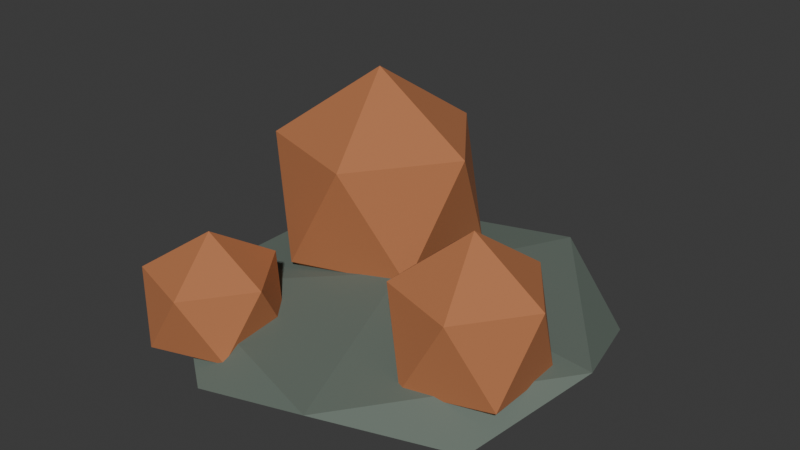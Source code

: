 # Source: ore-iron.blend  (saved by Blender 4.5.87; exported with 4.5.12 LTS)
import bpy
from mathutils import Matrix  # noqa: F401  (used for matrix-valued properties, if any)

bpy.ops.wm.read_factory_settings(use_empty=True)
scene = bpy.context.scene
scene.name = 'Scene'

# ---- collections
col_collection = bpy.data.collections.new('Collection'); scene.collection.children.link(col_collection)

# ---- materials (node trees are filled in below, after node groups)
mat_world_palette = bpy.data.materials.new('world_palette')

# ---- material node trees
mat_world_palette.use_nodes = True; mat_world_palette.node_tree.nodes.clear()
_N = mat_world_palette.node_tree.nodes; _L = mat_world_palette.node_tree.links
n0 = _N.new('ShaderNodeBsdfPrincipled'); n0.name = 'Principled BSDF'; n0.location = (-200, 100)
n0.inputs[1].default_value = 0.05
n0.inputs[2].default_value = 0.84
n1 = _N.new('ShaderNodeOutputMaterial'); n1.name = 'Material Output'; n1.location = (200, 100)
n2 = _N.new('ShaderNodeVertexColor'); n2.name = 'Color Attribute'; n2.location = (0, 0)
n2.layer_name = 'Color'
_L.new(n0.outputs[0], n1.inputs[0])
_L.new(n2.outputs[0], n0.inputs[0])
n1.is_active_output = True

# ---- world
world_world = bpy.data.worlds.new('World'); scene.world = world_world
world_world.use_nodes = True; world_world.node_tree.nodes.clear()
_N = world_world.node_tree.nodes; _L = world_world.node_tree.links
n0 = _N.new('ShaderNodeOutputWorld'); n0.name = 'World Output'; n0.location = (200, 100)
n1 = _N.new('ShaderNodeBackground'); n1.name = 'Background'; n1.location = (-200, 100)
n1.inputs[0].default_value = (0.05088, 0.05088, 0.05088, 1.0)
_L.new(n1.outputs[0], n0.inputs[0])
n0.is_active_output = True
world_world.color = (0.05088, 0.05088, 0.05088)
world_world.sun_shadow_jitter_overblur = 0.0

# ---- meshes
me_icosphere = bpy.data.meshes.new('Icosphere')
me_icosphere.from_pydata([(0.0, 0.0, 0.0), (0.322, -0.2313, 0.03869), (-0.123, -0.3743, 0.03869), (-0.398, 0.0, 0.03869), (-0.123, 0.3743, 0.03869), (0.322, 0.2313, 0.03869), (0.123, -0.3743, 0.1013), (-0.322, -0.2313, 0.1013), (-0.322, 0.2313, 0.1013), (0.123, 0.3743, 0.1013), (0.398, 0.0, 0.1013), (0.0, 0.0, 0.14), (-0.13, 0.1, -7.451e-09), (0.02557, -0.01303, 0.1299), (-0.1894, -0.08289, 0.1299), (-0.3223, 0.1, 0.1299), (-0.1894, 0.2829, 0.1299), (0.02557, 0.213, 0.1299), (-0.07058, -0.08289, 0.3401), (-0.2856, -0.01303, 0.3401), (-0.2856, 0.213, 0.3401), (-0.07058, 0.2829, 0.3401), (0.0623, 0.1, 0.3401), (-0.13, 0.1, 0.47), (0.23, -0.1, 0.0), (0.3385, -0.1789, 0.09397), (0.1885, -0.2276, 0.09397), (0.09584, -0.1, 0.09397), (0.1885, 0.0276, 0.09397), (0.3385, -0.02114, 0.09397), (0.2715, -0.2276, 0.246), (0.1215, -0.1789, 0.246), (0.1215, -0.02114, 0.246), (0.2715, 0.0276, 0.246), (0.3642, -0.1, 0.246), (0.23, -0.1, 0.34), (-0.2, -0.26, 0.0), (-0.1023, -0.331, 0.07186), (-0.2373, -0.3748, 0.07186), (-0.3207, -0.26, 0.07186), (-0.2373, -0.1452, 0.07186), (-0.1023, -0.189, 0.07186), (-0.1627, -0.3748, 0.1881), (-0.2977, -0.331, 0.1881), (-0.2977, -0.189, 0.1881), (-0.1627, -0.1452, 0.1881), (-0.07925, -0.26, 0.1881), (-0.2, -0.26, 0.26)], [], [(0, 1, 2), (1, 0, 5), (0, 2, 3), (0, 3, 4), (0, 4, 5), (1, 5, 10), (2, 1, 6), (3, 2, 7), (4, 3, 8), (5, 4, 9), (1, 10, 6), (2, 6, 7), (3, 7, 8), (4, 8, 9), (5, 9, 10), (6, 10, 11), (7, 6, 11), (8, 7, 11), (9, 8, 11), (10, 9, 11), (12, 13, 14), (13, 12, 17), (12, 14, 15), (12, 15, 16), (12, 16, 17), (13, 17, 22), (14, 13, 18), (15, 14, 19), (16, 15, 20), (17, 16, 21), (13, 22, 18), (14, 18, 19), (15, 19, 20), (16, 20, 21), (17, 21, 22), (18, 22, 23), (19, 18, 23), (20, 19, 23), (21, 20, 23), (22, 21, 23), (24, 25, 26), (25, 24, 29), (24, 26, 27), (24, 27, 28), (24, 28, 29), (25, 29, 34), (26, 25, 30), (27, 26, 31), (28, 27, 32), (29, 28, 33), (25, 34, 30), (26, 30, 31), (27, 31, 32), (28, 32, 33), (29, 33, 34), (30, 34, 35), (31, 30, 35), (32, 31, 35), (33, 32, 35), (34, 33, 35), (36, 37, 38), (37, 36, 41), (36, 38, 39), (36, 39, 40), (36, 40, 41), (37, 41, 46), (38, 37, 42), (39, 38, 43), (40, 39, 44), (41, 40, 45), (37, 46, 42), (38, 42, 43), (39, 43, 44), (40, 44, 45), (41, 45, 46), (42, 46, 47), (43, 42, 47), (44, 43, 47), (45, 44, 47), (46, 45, 47)])
_uv = me_icosphere.uv_layers.new(name='UVMap')
_uv.uv.foreach_set('vector', [0.1818, 0.0, 0.2727, 0.1575, 0.09091, 0.1575, 0.2727, 0.1575, 0.3636, 0.0, 0.4545, 0.1575, 0.9091, 0.0, 1.0, 0.1575, 0.8182, 0.1575, 0.7273, 0.0, 0.8182, 0.1575, 0.6364, 0.1575, 0.5455, 0.0, 0.6364, 0.1575, 0.4545, 0.1575, 0.2727, 0.1575, 0.4545, 0.1575, 0.3636, 0.3149, 0.09091, 0.1575, 0.2727, 0.1575, 0.1818, 0.3149, 0.8182, 0.1575, 1.0, 0.1575, 0.9091, 0.3149, 0.6364, 0.1575, 0.8182, 0.1575, 0.7273, 0.3149, 0.4545, 0.1575, 0.6364, 0.1575, 0.5455, 0.3149, 0.2727, 0.1575, 0.3636, 0.3149, 0.1818, 0.3149, 0.09091, 0.1575, 0.1818, 0.3149, 0.0, 0.3149, 0.8182, 0.1575, 0.9091, 0.3149, 0.7273, 0.3149, 0.6364, 0.1575, 0.7273, 0.3149, 0.5455, 0.3149, 0.4545, 0.1575, 0.5455, 0.3149, 0.3636, 0.3149, 0.1818, 0.3149, 0.3636, 0.3149, 0.2727, 0.4724, 0.0, 0.3149, 0.1818, 0.3149, 0.09091, 0.4724, 0.7273, 0.3149, 0.9091, 0.3149, 0.8182, 0.4724, 0.5455, 0.3149, 0.7273, 0.3149, 0.6364, 0.4724, 0.3636, 0.3149, 0.5455, 0.3149, 0.4545, 0.4724, 0.1818, 0.0, 0.2727, 0.1575, 0.09091, 0.1575, 0.2727, 0.1575, 0.3636, 0.0, 0.4545, 0.1575, 0.9091, 0.0, 1.0, 0.1575, 0.8182, 0.1575, 0.7273, 0.0, 0.8182, 0.1575, 0.6364, 0.1575, 0.5455, 0.0, 0.6364, 0.1575, 0.4545, 0.1575, 0.2727, 0.1575, 0.4545, 0.1575, 0.3636, 0.3149, 0.09091, 0.1575, 0.2727, 0.1575, 0.1818, 0.3149, 0.8182, 0.1575, 1.0, 0.1575, 0.9091, 0.3149, 0.6364, 0.1575, 0.8182, 0.1575, 0.7273, 0.3149, 0.4545, 0.1575, 0.6364, 0.1575, 0.5455, 0.3149, 0.2727, 0.1575, 0.3636, 0.3149, 0.1818, 0.3149, 0.09091, 0.1575, 0.1818, 0.3149, 0.0, 0.3149, 0.8182, 0.1575, 0.9091, 0.3149, 0.7273, 0.3149, 0.6364, 0.1575, 0.7273, 0.3149, 0.5455, 0.3149, 0.4545, 0.1575, 0.5455, 0.3149, 0.3636, 0.3149, 0.1818, 0.3149, 0.3636, 0.3149, 0.2727, 0.4724, 0.0, 0.3149, 0.1818, 0.3149, 0.09091, 0.4724, 0.7273, 0.3149, 0.9091, 0.3149, 0.8182, 0.4724, 0.5455, 0.3149, 0.7273, 0.3149, 0.6364, 0.4724, 0.3636, 0.3149, 0.5455, 0.3149, 0.4545, 0.4724, 0.1818, 0.0, 0.2727, 0.1575, 0.09091, 0.1575, 0.2727, 0.1575, 0.3636, 0.0, 0.4545, 0.1575, 0.9091, 0.0, 1.0, 0.1575, 0.8182, 0.1575, 0.7273, 0.0, 0.8182, 0.1575, 0.6364, 0.1575, 0.5455, 0.0, 0.6364, 0.1575, 0.4545, 0.1575, 0.2727, 0.1575, 0.4545, 0.1575, 0.3636, 0.3149, 0.09091, 0.1575, 0.2727, 0.1575, 0.1818, 0.3149, 0.8182, 0.1575, 1.0, 0.1575, 0.9091, 0.3149, 0.6364, 0.1575, 0.8182, 0.1575, 0.7273, 0.3149, 0.4545, 0.1575, 0.6364, 0.1575, 0.5455, 0.3149, 0.2727, 0.1575, 0.3636, 0.3149, 0.1818, 0.3149, 0.09091, 0.1575, 0.1818, 0.3149, 0.0, 0.3149, 0.8182, 0.1575, 0.9091, 0.3149, 0.7273, 0.3149, 0.6364, 0.1575, 0.7273, 0.3149, 0.5455, 0.3149, 0.4545, 0.1575, 0.5455, 0.3149, 0.3636, 0.3149, 0.1818, 0.3149, 0.3636, 0.3149, 0.2727, 0.4724, 0.0, 0.3149, 0.1818, 0.3149, 0.09091, 0.4724, 0.7273, 0.3149, 0.9091, 0.3149, 0.8182, 0.4724, 0.5455, 0.3149, 0.7273, 0.3149, 0.6364, 0.4724, 0.3636, 0.3149, 0.5455, 0.3149, 0.4545, 0.4724, 0.1818, 0.0, 0.2727, 0.1575, 0.09091, 0.1575, 0.2727, 0.1575, 0.3636, 0.0, 0.4545, 0.1575, 0.9091, 0.0, 1.0, 0.1575, 0.8182, 0.1575, 0.7273, 0.0, 0.8182, 0.1575, 0.6364, 0.1575, 0.5455, 0.0, 0.6364, 0.1575, 0.4545, 0.1575, 0.2727, 0.1575, 0.4545, 0.1575, 0.3636, 0.3149, 0.09091, 0.1575, 0.2727, 0.1575, 0.1818, 0.3149, 0.8182, 0.1575, 1.0, 0.1575, 0.9091, 0.3149, 0.6364, 0.1575, 0.8182, 0.1575, 0.7273, 0.3149, 0.4545, 0.1575, 0.6364, 0.1575, 0.5455, 0.3149, 0.2727, 0.1575, 0.3636, 0.3149, 0.1818, 0.3149, 0.09091, 0.1575, 0.1818, 0.3149, 0.0, 0.3149, 0.8182, 0.1575, 0.9091, 0.3149, 0.7273, 0.3149, 0.6364, 0.1575, 0.7273, 0.3149, 0.5455, 0.3149, 0.4545, 0.1575, 0.5455, 0.3149, 0.3636, 0.3149, 0.1818, 0.3149, 0.3636, 0.3149, 0.2727, 0.4724, 0.0, 0.3149, 0.1818, 0.3149, 0.09091, 0.4724, 0.7273, 0.3149, 0.9091, 0.3149, 0.8182, 0.4724, 0.5455, 0.3149, 0.7273, 0.3149, 0.6364, 0.4724, 0.3636, 0.3149, 0.5455, 0.3149, 0.4545, 0.4724])
_ca = me_icosphere.color_attributes.new('Color', 'FLOAT_COLOR', 'CORNER')
_ca.data.foreach_set('color', [0.1384, 0.1746, 0.147, 1.0, 0.1384, 0.1746, 0.147, 1.0, 0.1384, 0.1746, 0.147, 1.0, 0.1384, 0.1746, 0.147, 1.0, 0.1384, 0.1746, 0.147, 1.0, 0.1384, 0.1746, 0.147, 1.0, 0.1384, 0.1746, 0.147, 1.0, 0.1384, 0.1746, 0.147, 1.0, 0.1384, 0.1746, 0.147, 1.0, 0.1384, 0.1746, 0.147, 1.0, 0.1384, 0.1746, 0.147, 1.0, 0.1384, 0.1746, 0.147, 1.0, 0.1384, 0.1746, 0.147, 1.0, 0.1384, 0.1746, 0.147, 1.0, 0.1384, 0.1746, 0.147, 1.0, 0.1384, 0.1746, 0.147, 1.0, 0.1384, 0.1746, 0.147, 1.0, 0.1384, 0.1746, 0.147, 1.0, 0.1384, 0.1746, 0.147, 1.0, 0.1384, 0.1746, 0.147, 1.0, 0.1384, 0.1746, 0.147, 1.0, 0.1384, 0.1746, 0.147, 1.0, 0.1384, 0.1746, 0.147, 1.0, 0.1384, 0.1746, 0.147, 1.0, 0.1384, 0.1746, 0.147, 1.0, 0.1384, 0.1746, 0.147, 1.0, 0.1384, 0.1746, 0.147, 1.0, 0.1384, 0.1746, 0.147, 1.0, 0.1384, 0.1746, 0.147, 1.0, 0.1384, 0.1746, 0.147, 1.0, 0.1384, 0.1746, 0.147, 1.0, 0.1384, 0.1746, 0.147, 1.0, 0.1384, 0.1746, 0.147, 1.0, 0.1384, 0.1746, 0.147, 1.0, 0.1384, 0.1746, 0.147, 1.0, 0.1384, 0.1746, 0.147, 1.0, 0.1384, 0.1746, 0.147, 1.0, 0.1384, 0.1746, 0.147, 1.0, 0.1384, 0.1746, 0.147, 1.0, 0.1384, 0.1746, 0.147, 1.0, 0.1384, 0.1746, 0.147, 1.0, 0.1384, 0.1746, 0.147, 1.0, 0.1384, 0.1746, 0.147, 1.0, 0.1384, 0.1746, 0.147, 1.0, 0.1384, 0.1746, 0.147, 1.0, 0.1384, 0.1746, 0.147, 1.0, 0.1384, 0.1746, 0.147, 1.0, 0.1384, 0.1746, 0.147, 1.0, 0.1384, 0.1746, 0.147, 1.0, 0.1384, 0.1746, 0.147, 1.0, 0.1384, 0.1746, 0.147, 1.0, 0.1384, 0.1746, 0.147, 1.0, 0.1384, 0.1746, 0.147, 1.0, 0.1384, 0.1746, 0.147, 1.0, 0.1384, 0.1746, 0.147, 1.0, 0.1384, 0.1746, 0.147, 1.0, 0.1384, 0.1746, 0.147, 1.0, 0.1384, 0.1746, 0.147, 1.0, 0.1384, 0.1746, 0.147, 1.0, 0.1384, 0.1746, 0.147, 1.0, 0.4793, 0.1779, 0.07036, 1.0, 0.4793, 0.1779, 0.07036, 1.0, 0.4793, 0.1779, 0.07036, 1.0, 0.4793, 0.1779, 0.07036, 1.0, 0.4793, 0.1779, 0.07036, 1.0, 0.4793, 0.1779, 0.07036, 1.0, 0.4793, 0.1779, 0.07036, 1.0, 0.4793, 0.1779, 0.07036, 1.0, 0.4793, 0.1779, 0.07036, 1.0, 0.4793, 0.1779, 0.07036, 1.0, 0.4793, 0.1779, 0.07036, 1.0, 0.4793, 0.1779, 0.07036, 1.0, 0.4793, 0.1779, 0.07036, 1.0, 0.4793, 0.1779, 0.07036, 1.0, 0.4793, 0.1779, 0.07036, 1.0, 0.4793, 0.1779, 0.07036, 1.0, 0.4793, 0.1779, 0.07036, 1.0, 0.4793, 0.1779, 0.07036, 1.0, 0.4793, 0.1779, 0.07036, 1.0, 0.4793, 0.1779, 0.07036, 1.0, 0.4793, 0.1779, 0.07036, 1.0, 0.4793, 0.1779, 0.07036, 1.0, 0.4793, 0.1779, 0.07036, 1.0, 0.4793, 0.1779, 0.07036, 1.0, 0.4793, 0.1779, 0.07036, 1.0, 0.4793, 0.1779, 0.07036, 1.0, 0.4793, 0.1779, 0.07036, 1.0, 0.4793, 0.1779, 0.07036, 1.0, 0.4793, 0.1779, 0.07036, 1.0, 0.4793, 0.1779, 0.07036, 1.0, 0.4793, 0.1779, 0.07036, 1.0, 0.4793, 0.1779, 0.07036, 1.0, 0.4793, 0.1779, 0.07036, 1.0, 0.4793, 0.1779, 0.07036, 1.0, 0.4793, 0.1779, 0.07036, 1.0, 0.4793, 0.1779, 0.07036, 1.0, 0.4793, 0.1779, 0.07036, 1.0, 0.4793, 0.1779, 0.07036, 1.0, 0.4793, 0.1779, 0.07036, 1.0, 0.4793, 0.1779, 0.07036, 1.0, 0.4793, 0.1779, 0.07036, 1.0, 0.4793, 0.1779, 0.07036, 1.0, 0.4793, 0.1779, 0.07036, 1.0, 0.4793, 0.1779, 0.07036, 1.0, 0.4793, 0.1779, 0.07036, 1.0, 0.4793, 0.1779, 0.07036, 1.0, 0.4793, 0.1779, 0.07036, 1.0, 0.4793, 0.1779, 0.07036, 1.0, 0.4793, 0.1779, 0.07036, 1.0, 0.4793, 0.1779, 0.07036, 1.0, 0.4793, 0.1779, 0.07036, 1.0, 0.4793, 0.1779, 0.07036, 1.0, 0.4793, 0.1779, 0.07036, 1.0, 0.4793, 0.1779, 0.07036, 1.0, 0.4793, 0.1779, 0.07036, 1.0, 0.4793, 0.1779, 0.07036, 1.0, 0.4793, 0.1779, 0.07036, 1.0, 0.4793, 0.1779, 0.07036, 1.0, 0.4793, 0.1779, 0.07036, 1.0, 0.4793, 0.1779, 0.07036, 1.0, 0.4793, 0.1779, 0.07036, 1.0, 0.4793, 0.1779, 0.07036, 1.0, 0.4793, 0.1779, 0.07036, 1.0, 0.4793, 0.1779, 0.07036, 1.0, 0.4793, 0.1779, 0.07036, 1.0, 0.4793, 0.1779, 0.07036, 1.0, 0.4793, 0.1779, 0.07036, 1.0, 0.4793, 0.1779, 0.07036, 1.0, 0.4793, 0.1779, 0.07036, 1.0, 0.4793, 0.1779, 0.07036, 1.0, 0.4793, 0.1779, 0.07036, 1.0, 0.4793, 0.1779, 0.07036, 1.0, 0.4793, 0.1779, 0.07036, 1.0, 0.4793, 0.1779, 0.07036, 1.0, 0.4793, 0.1779, 0.07036, 1.0, 0.4793, 0.1779, 0.07036, 1.0, 0.4793, 0.1779, 0.07036, 1.0, 0.4793, 0.1779, 0.07036, 1.0, 0.4793, 0.1779, 0.07036, 1.0, 0.4793, 0.1779, 0.07036, 1.0, 0.4793, 0.1779, 0.07036, 1.0, 0.4793, 0.1779, 0.07036, 1.0, 0.4793, 0.1779, 0.07036, 1.0, 0.4793, 0.1779, 0.07036, 1.0, 0.4793, 0.1779, 0.07036, 1.0, 0.4793, 0.1779, 0.07036, 1.0, 0.4793, 0.1779, 0.07036, 1.0, 0.4793, 0.1779, 0.07036, 1.0, 0.4793, 0.1779, 0.07036, 1.0, 0.4793, 0.1779, 0.07036, 1.0, 0.4793, 0.1779, 0.07036, 1.0, 0.4793, 0.1779, 0.07036, 1.0, 0.4793, 0.1779, 0.07036, 1.0, 0.4793, 0.1779, 0.07036, 1.0, 0.4793, 0.1779, 0.07036, 1.0, 0.4793, 0.1779, 0.07036, 1.0, 0.4793, 0.1779, 0.07036, 1.0, 0.4793, 0.1779, 0.07036, 1.0, 0.4793, 0.1779, 0.07036, 1.0, 0.4793, 0.1779, 0.07036, 1.0, 0.4793, 0.1779, 0.07036, 1.0, 0.4793, 0.1779, 0.07036, 1.0, 0.4793, 0.1779, 0.07036, 1.0, 0.4793, 0.1779, 0.07036, 1.0, 0.4793, 0.1779, 0.07036, 1.0, 0.4793, 0.1779, 0.07036, 1.0, 0.4793, 0.1779, 0.07036, 1.0, 0.4793, 0.1779, 0.07036, 1.0, 0.4793, 0.1779, 0.07036, 1.0, 0.4793, 0.1779, 0.07036, 1.0, 0.4793, 0.1779, 0.07036, 1.0, 0.4793, 0.1779, 0.07036, 1.0, 0.4793, 0.1779, 0.07036, 1.0, 0.4793, 0.1779, 0.07036, 1.0, 0.4793, 0.1779, 0.07036, 1.0, 0.4793, 0.1779, 0.07036, 1.0, 0.4793, 0.1779, 0.07036, 1.0, 0.4793, 0.1779, 0.07036, 1.0, 0.4793, 0.1779, 0.07036, 1.0, 0.4793, 0.1779, 0.07036, 1.0, 0.4793, 0.1779, 0.07036, 1.0, 0.4793, 0.1779, 0.07036, 1.0, 0.4793, 0.1779, 0.07036, 1.0, 0.4793, 0.1779, 0.07036, 1.0, 0.4793, 0.1779, 0.07036, 1.0, 0.4793, 0.1779, 0.07036, 1.0, 0.4793, 0.1779, 0.07036, 1.0, 0.4793, 0.1779, 0.07036, 1.0, 0.4793, 0.1779, 0.07036, 1.0, 0.4793, 0.1779, 0.07036, 1.0, 0.4793, 0.1779, 0.07036, 1.0, 0.4793, 0.1779, 0.07036, 1.0, 0.4793, 0.1779, 0.07036, 1.0, 0.4793, 0.1779, 0.07036, 1.0, 0.4793, 0.1779, 0.07036, 1.0, 0.4793, 0.1779, 0.07036, 1.0, 0.4793, 0.1779, 0.07036, 1.0, 0.4793, 0.1779, 0.07036, 1.0, 0.4793, 0.1779, 0.07036, 1.0, 0.4793, 0.1779, 0.07036, 1.0, 0.4793, 0.1779, 0.07036, 1.0, 0.4793, 0.1779, 0.07036, 1.0, 0.4793, 0.1779, 0.07036, 1.0, 0.4793, 0.1779, 0.07036, 1.0, 0.4793, 0.1779, 0.07036, 1.0, 0.4793, 0.1779, 0.07036, 1.0, 0.4793, 0.1779, 0.07036, 1.0, 0.4793, 0.1779, 0.07036, 1.0, 0.4793, 0.1779, 0.07036, 1.0, 0.4793, 0.1779, 0.07036, 1.0, 0.4793, 0.1779, 0.07036, 1.0, 0.4793, 0.1779, 0.07036, 1.0, 0.4793, 0.1779, 0.07036, 1.0, 0.4793, 0.1779, 0.07036, 1.0, 0.4793, 0.1779, 0.07036, 1.0, 0.4793, 0.1779, 0.07036, 1.0, 0.4793, 0.1779, 0.07036, 1.0, 0.4793, 0.1779, 0.07036, 1.0, 0.4793, 0.1779, 0.07036, 1.0, 0.4793, 0.1779, 0.07036, 1.0, 0.4793, 0.1779, 0.07036, 1.0, 0.4793, 0.1779, 0.07036, 1.0, 0.4793, 0.1779, 0.07036, 1.0, 0.4793, 0.1779, 0.07036, 1.0, 0.4793, 0.1779, 0.07036, 1.0, 0.4793, 0.1779, 0.07036, 1.0, 0.4793, 0.1779, 0.07036, 1.0, 0.4793, 0.1779, 0.07036, 1.0, 0.4793, 0.1779, 0.07036, 1.0, 0.4793, 0.1779, 0.07036, 1.0, 0.4793, 0.1779, 0.07036, 1.0, 0.4793, 0.1779, 0.07036, 1.0, 0.4793, 0.1779, 0.07036, 1.0, 0.4793, 0.1779, 0.07036, 1.0, 0.4793, 0.1779, 0.07036, 1.0, 0.4793, 0.1779, 0.07036, 1.0, 0.4793, 0.1779, 0.07036, 1.0, 0.4793, 0.1779, 0.07036, 1.0, 0.4793, 0.1779, 0.07036, 1.0, 0.4793, 0.1779, 0.07036, 1.0])
me_icosphere.materials.append(mat_world_palette)
me_icosphere.update()

# ---- objects
ob_body = bpy.data.objects.new('body', me_icosphere)
ob_root = bpy.data.objects.new('root', None)

# ---- transforms, parenting, visibility, modifiers, constraints
ob_body.parent = ob_root
ob_body.location = (0.0, 0.0, 0.0)
ob_root.location = (0.0, 0.0, 0.0)

# ---- collection membership
col_collection.objects.link(ob_body)
col_collection.objects.link(ob_root)

# ---- scene / render settings (as saved in the file)
scene.frame_start = 1; scene.frame_end = 250; scene.frame_set(1)
scene.render.engine = 'BLENDER_EEVEE_NEXT'
bpy.context.view_layer.update()

# ---- added for rendering (the .blend has no active camera and no usable light): camera, sun
cam_auto = bpy.data.cameras.new('AutoCamera')
cam_auto.lens = 50.0
cam_auto.sensor_width = 36.0
cam_auto.clip_end = 1000.0
ob_auto_camera = bpy.data.objects.new('AutoCamera', cam_auto)
scene.collection.objects.link(ob_auto_camera)
ob_auto_camera.location = (1.10088, -1.32134, 1.11571)
ob_auto_camera.rotation_euler = (1.09748, -7.21219e-08, 0.694738)
scene.camera = ob_auto_camera
light_auto_sun = bpy.data.lights.new('AutoSun', 'SUN')
light_auto_sun.energy = 3.0
light_auto_sun.angle = 0.0523599
ob_auto_sun = bpy.data.objects.new('AutoSun', light_auto_sun)
scene.collection.objects.link(ob_auto_sun)
ob_auto_sun.rotation_euler = (0.872665, 0.174533, 0.523599)
bpy.context.view_layer.update()
